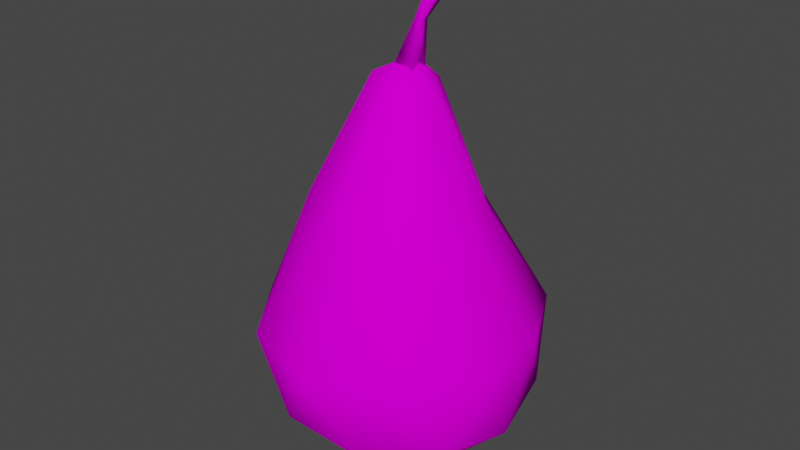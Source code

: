 # Source: Pears.blend  (saved by Blender 3.3.6; exported with 4.5.12 LTS)
import bpy
from mathutils import Matrix  # noqa: F401  (used for matrix-valued properties, if any)

bpy.ops.wm.read_factory_settings(use_empty=True)
scene = bpy.context.scene
scene.name = 'Scene'

# ---- collections
col_collection = bpy.data.collections.new('Collection'); scene.collection.children.link(col_collection)

# ---- images (referenced by path relative to the original .blend; pixels are not part of the script)
import os
ASSET_DIR = os.environ.get("B2B_ASSET_DIR", "")  # directory of the original .blend (textures are referenced by path, not embedded)
HERE = os.path.dirname(os.path.abspath(__file__))  # packed textures are extracted next to this script under _unpacked/

def load_image(name, relpath, width, height, colorspace="sRGB"):
    """Load a texture the original file referenced (path relative to the .blend, or extracted next to this script)."""
    p = next((c for c in (os.path.join(HERE, relpath), os.path.join(ASSET_DIR, relpath)) if relpath and os.path.exists(c)), "")
    if p:
        img = bpy.data.images.load(p, check_existing=True)
        img.name = name
    else:  # same state as the original file: an image datablock whose file is absent (Cycles renders it pink)
        img = bpy.data.images.new(name, width, height)
        img.source = "FILE"
        img.filepath = "//" + (relpath or name)
    img.colorspace_settings.name = colorspace
    return img
img_1_produce_png = load_image('1_Produce.png', '1_Produce.png', 1024, 1024, 'sRGB')

# ---- materials (node trees are filled in below, after node groups)
mat_material = bpy.data.materials.new('Material')
mat_material.use_transparent_shadow = False

# ---- material node trees
mat_material.use_nodes = True; mat_material.node_tree.nodes.clear()
_N = mat_material.node_tree.nodes; _L = mat_material.node_tree.links
n0 = _N.new('ShaderNodeBsdfPrincipled'); n0.name = 'Principled BSDF'; n0.location = (10, 300)
n0.distribution = 'GGX'
n0.subsurface_method = 'RANDOM_WALK_SKIN'
n0.inputs[3].default_value = 1.45
n0.inputs[13].default_value = 0.0
n0.inputs[27].default_value = (0.0, 0.0, 0.0, 1.0)
n0.inputs[28].default_value = 1.0
n1 = _N.new('ShaderNodeOutputMaterial'); n1.name = 'Material Output'; n1.location = (300, 300)
n2 = _N.new('ShaderNodeTexImage'); n2.name = 'Image Texture'; n2.location = (-280, 280)
n2.image = img_1_produce_png
n2.interpolation = 'Closest'
_L.new(n0.outputs[0], n1.inputs[0])
_L.new(n2.outputs[0], n0.inputs[0])
n1.is_active_output = True

# ---- world
world_world = bpy.data.worlds.new('World'); scene.world = world_world
world_world.use_nodes = True; world_world.node_tree.nodes.clear()
_N = world_world.node_tree.nodes; _L = world_world.node_tree.links
n0 = _N.new('ShaderNodeOutputWorld'); n0.name = 'World Output'; n0.location = (300, 300)
n1 = _N.new('ShaderNodeBackground'); n1.name = 'Background'; n1.location = (10, 300)
n1.inputs[0].default_value = (0.05088, 0.05088, 0.05088, 1.0)
_L.new(n1.outputs[0], n0.inputs[0])
n0.is_active_output = True
world_world.color = (0.05088, 0.05088, 0.05088)
world_world.use_sun_shadow = False
world_world.sun_shadow_jitter_overblur = 0.0

# ---- meshes
me_icosphere = bpy.data.meshes.new('Icosphere')
me_icosphere.from_pydata([(0.0, 0.0, -1.0), (0.6596, -0.4792, -0.4472), (-0.2519, -0.7754, -0.4472), (-0.8153, 0.0, -0.4472), (-0.2519, 0.7754, -0.4472), (0.6596, 0.4792, -0.4472), (0.1456, -0.5163, 0.7189), (-0.458, -0.3191, 0.8104), (-0.458, 0.3191, 0.8104), (0.1456, 0.5163, 0.7189), (0.5187, -1.962e-09, 0.6624), (0.06093, 3.509e-10, 1.651), (-0.1317, -0.4054, -0.8507), (0.3448, -0.2505, -0.8507), (0.2355, -0.7247, -0.5257), (0.762, 0.0, -0.5257), (0.3448, 0.2505, -0.8507), (-0.4263, 0.0, -0.8507), (-0.6165, -0.4479, -0.5257), (-0.1317, 0.4054, -0.8507), (-0.6165, 0.4479, -0.5257), (0.2355, 0.7247, -0.5257), (0.7744, -0.2516, 0.0), (0.7744, 0.2516, 0.0), (0.0, -0.9118, 0.0), (0.4786, -0.6587, 0.0), (-0.8672, -0.2818, 0.0), (-0.536, -0.7377, 0.0), (-0.536, 0.7377, 0.0), (-0.8672, 0.2818, 0.0), (0.536, 0.7377, 0.0), (0.0, 0.9118, 0.0), (0.3944, -0.3038, 0.6771), (-0.1803, -0.4915, 0.7642), (-0.5355, 1.784e-09, 0.8181), (-0.1803, 0.4915, 0.7642), (0.3944, 0.3038, 0.6771), (0.07894, -0.1939, 1.485), (0.2157, 3.982e-10, 1.443), (-0.1423, -0.1198, 1.552), (-0.1423, 0.1198, 1.552), (0.07894, 0.1939, 1.485), (-0.05221, -0.06369, 1.565), (0.2288, -0.04999, 2.179), (-0.05221, 0.06369, 1.565), (0.2288, 0.04999, 2.179), (0.07657, -0.06686, 1.537), (0.2876, -0.04859, 2.102), (0.07657, 0.06686, 1.537), (0.2876, 0.04859, 2.102), (0.0756, -0.02545, 1.865), (0.0756, 0.02545, 1.865), (0.1221, 0.02486, 1.86), (0.1221, -0.02486, 1.86)], [], [(0, 13, 12), (1, 13, 15), (0, 12, 17), (0, 17, 19), (0, 19, 16), (1, 15, 22), (2, 14, 24), (3, 18, 26), (4, 20, 28), (5, 21, 30), (1, 22, 25), (2, 24, 27), (3, 26, 29), (4, 28, 31), (5, 30, 23), (6, 32, 37), (7, 33, 39), (8, 34, 40), (9, 35, 41), (10, 36, 38), (38, 41, 11), (38, 36, 41), (36, 9, 41), (41, 40, 11), (41, 35, 40), (35, 8, 40), (40, 39, 11), (40, 34, 39), (34, 7, 39), (39, 37, 11), (39, 33, 37), (33, 6, 37), (37, 38, 11), (37, 32, 38), (32, 10, 38), (23, 36, 10), (23, 30, 36), (30, 9, 36), (31, 35, 9), (31, 28, 35), (28, 8, 35), (29, 34, 8), (29, 26, 34), (26, 7, 34), (27, 33, 7), (27, 24, 33), (24, 6, 33), (25, 32, 6), (25, 22, 32), (22, 10, 32), (30, 31, 9), (30, 21, 31), (21, 4, 31), (28, 29, 8), (28, 20, 29), (20, 3, 29), (26, 27, 7), (26, 18, 27), (18, 2, 27), (24, 25, 6), (24, 14, 25), (14, 1, 25), (22, 23, 10), (22, 15, 23), (15, 5, 23), (16, 21, 5), (16, 19, 21), (19, 4, 21), (19, 20, 4), (19, 17, 20), (17, 3, 20), (17, 18, 3), (17, 12, 18), (12, 2, 18), (15, 16, 5), (15, 13, 16), (13, 0, 16), (12, 14, 2), (12, 13, 14), (13, 1, 14), (50, 43, 45, 51), (51, 45, 49, 52), (52, 49, 47, 53), (53, 47, 43, 50), (44, 48, 46, 42), (49, 45, 43, 47), (46, 53, 50, 42), (48, 52, 53, 46), (44, 51, 52, 48), (42, 50, 51, 44)])
me_icosphere.polygons.foreach_set('use_smooth', [True] * 90)
_uv = me_icosphere.uv_layers.new(name='UVMap')
_uv.uv.foreach_set('vector', [0.01447, 0.6364, 0.03235, 0.6244, 0.03245, 0.6483, 0.05692, 0.6143, 0.03263, 0.6039, 0.05577, 0.5925, 0.01445, 0.6805, 0.03243, 0.6683, 0.03255, 0.6924, 0.01273, 0.7201, 0.03189, 0.7101, 0.02927, 0.7339, 0.01601, 0.5478, 0.03418, 0.5363, 0.03361, 0.5601, 0.05692, 0.6143, 0.05577, 0.5925, 0.07703, 0.6037, 0.05712, 0.6581, 0.05542, 0.6362, 0.07724, 0.6469, 0.05736, 0.7023, 0.05572, 0.6802, 0.07794, 0.6913, 0.05238, 0.747, 0.05414, 0.7247, 0.07767, 0.7406, 0.05787, 0.5708, 0.05699, 0.5488, 0.07842, 0.5605, 0.05692, 0.6143, 0.07703, 0.6037, 0.07697, 0.6252, 0.05712, 0.6581, 0.07724, 0.6469, 0.07759, 0.6689, 0.05736, 0.7023, 0.07794, 0.6913, 0.07798, 0.7145, 0.05894, 0.5268, 0.08046, 0.5121, 0.07965, 0.538, 0.05787, 0.5708, 0.07842, 0.5605, 0.07753, 0.5822, 0.1042, 0.6369, 0.1015, 0.6153, 0.1447, 0.621, 0.1085, 0.68, 0.105, 0.6585, 0.1491, 0.662, 0.1101, 0.7234, 0.1081, 0.7017, 0.1515, 0.7072, 0.1065, 0.5504, 0.1098, 0.5286, 0.1496, 0.5446, 0.1023, 0.5936, 0.1027, 0.5719, 0.144, 0.5822, 0.144, 0.5822, 0.1462, 0.5685, 0.1568, 0.5772, 0.144, 0.5822, 0.1027, 0.5719, 0.1462, 0.5685, 0.1027, 0.5719, 0.1065, 0.5504, 0.1462, 0.5685, 0.1496, 0.5446, 0.1545, 0.5314, 0.1633, 0.5422, 0.1496, 0.5446, 0.1098, 0.5286, 0.1545, 0.5314, 0.1098, 0.5286, 0.1169, 0.5079, 0.1545, 0.5314, 0.1515, 0.7072, 0.151, 0.6931, 0.1633, 0.6997, 0.1515, 0.7072, 0.1081, 0.7017, 0.151, 0.6931, 0.1081, 0.7017, 0.1085, 0.68, 0.151, 0.6931, 0.1491, 0.662, 0.1462, 0.6483, 0.1594, 0.6527, 0.1491, 0.662, 0.105, 0.6585, 0.1462, 0.6483, 0.105, 0.6585, 0.1042, 0.6369, 0.1462, 0.6483, 0.1447, 0.621, 0.1433, 0.6072, 0.1558, 0.6128, 0.1447, 0.621, 0.1015, 0.6153, 0.1433, 0.6072, 0.1015, 0.6153, 0.1023, 0.5936, 0.1433, 0.6072, 0.07753, 0.5822, 0.1027, 0.5719, 0.1023, 0.5936, 0.07753, 0.5822, 0.07842, 0.5605, 0.1027, 0.5719, 0.07842, 0.5605, 0.1065, 0.5504, 0.1027, 0.5719, 0.07965, 0.538, 0.1098, 0.5286, 0.1065, 0.5504, 0.07965, 0.538, 0.08046, 0.5121, 0.1098, 0.5286, 0.08046, 0.5121, 0.1169, 0.5079, 0.1098, 0.5286, 0.07798, 0.7145, 0.1081, 0.7017, 0.1101, 0.7234, 0.07798, 0.7145, 0.07794, 0.6913, 0.1081, 0.7017, 0.07794, 0.6913, 0.1085, 0.68, 0.1081, 0.7017, 0.07759, 0.6689, 0.105, 0.6585, 0.1085, 0.68, 0.07759, 0.6689, 0.07724, 0.6469, 0.105, 0.6585, 0.07724, 0.6469, 0.1042, 0.6369, 0.105, 0.6585, 0.07697, 0.6252, 0.1015, 0.6153, 0.1042, 0.6369, 0.07697, 0.6252, 0.07703, 0.6037, 0.1015, 0.6153, 0.07703, 0.6037, 0.1023, 0.5936, 0.1015, 0.6153, 0.07842, 0.5605, 0.07965, 0.538, 0.1065, 0.5504, 0.07842, 0.5605, 0.05699, 0.5488, 0.07965, 0.538, 0.05699, 0.5488, 0.05894, 0.5268, 0.07965, 0.538, 0.07767, 0.7406, 0.07798, 0.7145, 0.1101, 0.7234, 0.07767, 0.7406, 0.05414, 0.7247, 0.07798, 0.7145, 0.05414, 0.7247, 0.05736, 0.7023, 0.07798, 0.7145, 0.07794, 0.6913, 0.07759, 0.6689, 0.1085, 0.68, 0.07794, 0.6913, 0.05572, 0.6802, 0.07759, 0.6689, 0.05572, 0.6802, 0.05712, 0.6581, 0.07759, 0.6689, 0.07724, 0.6469, 0.07697, 0.6252, 0.1042, 0.6369, 0.07724, 0.6469, 0.05542, 0.6362, 0.07697, 0.6252, 0.05542, 0.6362, 0.05692, 0.6143, 0.07697, 0.6252, 0.07703, 0.6037, 0.07753, 0.5822, 0.1023, 0.5936, 0.07703, 0.6037, 0.05577, 0.5925, 0.07753, 0.5822, 0.05577, 0.5925, 0.05787, 0.5708, 0.07753, 0.5822, 0.03361, 0.5601, 0.05699, 0.5488, 0.05787, 0.5708, 0.03361, 0.5601, 0.03418, 0.5363, 0.05699, 0.5488, 0.03418, 0.5363, 0.05894, 0.5268, 0.05699, 0.5488, 0.02927, 0.7339, 0.05414, 0.7247, 0.05238, 0.747, 0.02927, 0.7339, 0.03189, 0.7101, 0.05414, 0.7247, 0.03189, 0.7101, 0.05736, 0.7023, 0.05414, 0.7247, 0.03255, 0.6924, 0.05572, 0.6802, 0.05736, 0.7023, 0.03255, 0.6924, 0.03243, 0.6683, 0.05572, 0.6802, 0.03243, 0.6683, 0.05712, 0.6581, 0.05572, 0.6802, 0.05577, 0.5925, 0.03315, 0.5801, 0.05787, 0.5708, 0.05577, 0.5925, 0.03263, 0.6039, 0.03315, 0.5801, 0.03263, 0.6039, 0.01504, 0.5916, 0.03315, 0.5801, 0.03245, 0.6483, 0.05542, 0.6362, 0.05712, 0.6581, 0.03245, 0.6483, 0.03235, 0.6244, 0.05542, 0.6362, 0.03235, 0.6244, 0.05692, 0.6143, 0.05542, 0.6362, 0.2035, 0.6463, 0.2053, 0.6239, 0.2112, 0.6247, 0.2068, 0.6471, 0.2068, 0.6471, 0.2112, 0.6247, 0.2157, 0.628, 0.2099, 0.6466, 0.2099, 0.6466, 0.2157, 0.628, 0.2214, 0.6303, 0.2133, 0.6468, 0.2008, 0.6446, 0.2, 0.626, 0.2053, 0.6239, 0.2035, 0.6463, 0.2156, 0.6759, 0.2129, 0.6677, 0.2214, 0.6651, 0.2237, 0.6735, 0.2157, 0.628, 0.2179, 0.6224, 0.2237, 0.6247, 0.2214, 0.6303, 0.1863, 0.6594, 0.2008, 0.6446, 0.2035, 0.6463, 0.1941, 0.6658, 0.2129, 0.6677, 0.2099, 0.6466, 0.2133, 0.6468, 0.2214, 0.6651, 0.2034, 0.6686, 0.2068, 0.6471, 0.2099, 0.6466, 0.2129, 0.6677, 0.1941, 0.6658, 0.2035, 0.6463, 0.2068, 0.6471, 0.2034, 0.6686])
me_icosphere.materials.append(mat_material)
me_icosphere.update()

# ---- objects
ob_pear = bpy.data.objects.new('Pear', me_icosphere)

# ---- transforms, parenting, visibility, modifiers, constraints
ob_pear.location = (0.0, 0.0, 0.0)

# ---- collection membership
col_collection.objects.link(ob_pear)

# ---- scene / render settings (as saved in the file)
scene.frame_start = 1; scene.frame_end = 250; scene.frame_set(0)
scene.render.engine = 'BLENDER_EEVEE_NEXT'
scene.cycles.sampling_pattern = 'TABULATED_SOBOL'
scene.cycles.use_light_tree = False
scene.view_settings.view_transform = 'Filmic'
bpy.context.view_layer.update()

# ---- added for rendering (the .blend has no active camera and no usable light): camera, sun
cam_auto = bpy.data.cameras.new('AutoCamera')
cam_auto.lens = 50.0
cam_auto.sensor_width = 36.0
cam_auto.clip_end = 1000.0
ob_auto_camera = bpy.data.objects.new('AutoCamera', cam_auto)
scene.collection.objects.link(ob_auto_camera)
ob_auto_camera.location = (3.66879, -4.45821, 3.56142)
ob_auto_camera.rotation_euler = (1.09748, -7.21219e-08, 0.694738)
scene.camera = ob_auto_camera
light_auto_sun = bpy.data.lights.new('AutoSun', 'SUN')
light_auto_sun.energy = 3.0
light_auto_sun.angle = 0.0523599
ob_auto_sun = bpy.data.objects.new('AutoSun', light_auto_sun)
scene.collection.objects.link(ob_auto_sun)
ob_auto_sun.rotation_euler = (0.872665, 0.174533, 0.523599)
bpy.context.view_layer.update()

